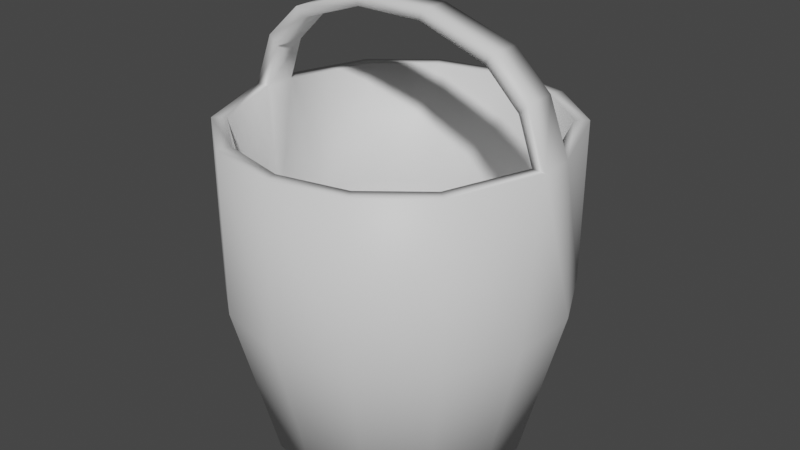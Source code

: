 # Source: Bucket.blend  (saved by Blender 2.90.8; exported with 4.5.12 LTS)
import bpy
from mathutils import Matrix  # noqa: F401  (used for matrix-valued properties, if any)

bpy.ops.wm.read_factory_settings(use_empty=True)
scene = bpy.context.scene
scene.name = 'Scene'

# ---- collections
col_collection = bpy.data.collections.new('Collection'); scene.collection.children.link(col_collection)

# ---- materials (node trees are filled in below, after node groups)
mat_material = bpy.data.materials.new('Material')
mat_material.use_transparent_shadow = False
mat_material_003 = bpy.data.materials.new('Material.003')
mat_material_003.use_transparent_shadow = False

# ---- material node trees
mat_material.use_nodes = True; mat_material.node_tree.nodes.clear()
_N = mat_material.node_tree.nodes; _L = mat_material.node_tree.links
n0 = _N.new('ShaderNodeBsdfPrincipled'); n0.name = 'Principled BSDF'; n0.location = (10, 300)
n0.distribution = 'GGX'
n0.subsurface_method = 'BURLEY'
n0.inputs[3].default_value = 1.45
n0.inputs[27].default_value = (0.0, 0.0, 0.0, 1.0)
n0.inputs[28].default_value = 1.0
n1 = _N.new('ShaderNodeOutputMaterial'); n1.name = 'Material Output'; n1.location = (300, 300)
_L.new(n0.outputs[0], n1.inputs[0])
n1.is_active_output = True
mat_material_003.use_nodes = True; mat_material_003.node_tree.nodes.clear()
_N = mat_material_003.node_tree.nodes; _L = mat_material_003.node_tree.links
n0 = _N.new('ShaderNodeBsdfPrincipled'); n0.name = 'Principled BSDF'; n0.location = (10, 300)
n0.distribution = 'GGX'
n0.subsurface_method = 'BURLEY'
n0.inputs[3].default_value = 1.45
n0.inputs[27].default_value = (0.0, 0.0, 0.0, 1.0)
n0.inputs[28].default_value = 1.0
n1 = _N.new('ShaderNodeOutputMaterial'); n1.name = 'Material Output'; n1.location = (300, 300)
_L.new(n0.outputs[0], n1.inputs[0])
n1.is_active_output = True

# ---- world
world_world = bpy.data.worlds.new('World'); scene.world = world_world
world_world.use_nodes = True; world_world.node_tree.nodes.clear()
_N = world_world.node_tree.nodes; _L = world_world.node_tree.links
n0 = _N.new('ShaderNodeOutputWorld'); n0.name = 'World Output'; n0.location = (300, 300)
n1 = _N.new('ShaderNodeBackground'); n1.name = 'Background'; n1.location = (10, 300)
n1.inputs[0].default_value = (0.05088, 0.05088, 0.05088, 1.0)
_L.new(n1.outputs[0], n0.inputs[0])
n0.is_active_output = True
world_world.color = (0.05088, 0.05088, 0.05088)
world_world.use_sun_shadow = False
world_world.sun_shadow_jitter_overblur = 0.0

# ---- meshes
me_cylinder = bpy.data.meshes.new('Cylinder')
me_cylinder.from_pydata([(5.046e-08, 0.4487, -0.1232), (4.48e-08, 0.5926, 0.7743), (0.1947, 0.4043, -0.1232), (0.2571, 0.5339, 0.7743), (0.3508, 0.2798, -0.1232), (0.4633, 0.3695, 0.7743), (0.4375, 0.09985, -0.1232), (0.5777, 0.05854, 0.7743), (0.4375, -0.09985, -0.1232), (0.5777, -0.05854, 0.7743), (0.3508, -0.2798, -0.1232), (0.4633, -0.3695, 0.7743), (0.1947, -0.4043, -0.1232), (0.2571, -0.5339, 0.7743), (1.182e-07, -0.4487, -0.1232), (1.343e-07, -0.5926, 0.7743), (-0.1947, -0.4043, -0.1232), (-0.2571, -0.5339, 0.7743), (-0.3508, -0.2798, -0.1232), (-0.4633, -0.3695, 0.7743), (-0.4375, -0.09985, -0.1232), (-0.5777, -0.05854, 0.7743), (-0.4375, 0.09985, -0.1232), (-0.5777, 0.05854, 0.7743), (-0.3508, 0.2798, -0.1232), (-0.4633, 0.3695, 0.7743), (-0.1947, 0.4043, -0.1232), (-0.2571, 0.5339, 0.7743), (4.48e-08, 0.5926, 0.3255), (0.2571, 0.5339, 0.3255), (0.4633, 0.3695, 0.3255), (0.5777, 0.1319, 0.3255), (0.5777, -0.1319, 0.3255), (0.4633, -0.3695, 0.3255), (0.2571, -0.5339, 0.3255), (1.343e-07, -0.5926, 0.3255), (-0.2571, -0.5339, 0.3255), (-0.4633, -0.3695, 0.3255), (-0.5777, -0.1319, 0.3255), (-0.5777, 0.1319, 0.3255), (-0.4633, 0.3695, 0.3255), (-0.2571, 0.5339, 0.3255), (0.2356, 0.4892, 0.7743), (4.747e-08, 0.5429, 0.7743), (0.4245, 0.3385, 0.7743), (0.5293, 0.05364, 0.7743), (0.5293, -0.05364, 0.7743), (0.4245, -0.3385, 0.7743), (0.2356, -0.4892, 0.7743), (1.294e-07, -0.5429, 0.7743), (-0.2356, -0.4892, 0.7743), (-0.4245, -0.3385, 0.7743), (-0.5293, -0.05364, 0.7743), (-0.5293, 0.05364, 0.7743), (-0.4245, 0.3385, 0.7743), (-0.2356, 0.4892, 0.7743), (0.2011, 0.4177, 0.4424), (5.738e-08, 0.4636, 0.4424), (0.3624, 0.289, 0.4424), (0.4519, 0.1032, 0.4424), (0.4519, -0.1032, 0.4424), (0.3624, -0.289, 0.4424), (0.2011, -0.4177, 0.4424), (1.274e-07, -0.4636, 0.4424), (-0.2011, -0.4177, 0.4424), (-0.3624, -0.289, 0.4424), (-0.4519, -0.1032, 0.4424), (-0.4519, 0.1032, 0.4424), (-0.3624, 0.289, 0.4424), (-0.2011, 0.4177, 0.4424), (0.1877, 0.3898, -0.02685), (9.747e-08, 0.4326, -0.02685), (0.3382, 0.2697, -0.02685), (0.4218, 0.09627, -0.02685), (0.4218, -0.09627, -0.02685), (0.3382, -0.2697, -0.02685), (0.1877, -0.3898, -0.02685), (1.628e-07, -0.4326, -0.02685), (-0.1877, -0.3898, -0.02685), (-0.3382, -0.2697, -0.02685), (-0.4218, -0.09627, -0.02685), (-0.4218, 0.09627, -0.02685), (-0.3382, 0.2697, -0.02685), (-0.1877, 0.3898, -0.02685), (0.5064, -0.05854, 0.9209), (0.5064, 0.05854, 0.9209), (-0.5064, 0.05854, 0.9209), (-0.5064, -0.05854, 0.9209), (0.476, -0.05364, 0.8937), (0.476, 0.05364, 0.8937), (-0.476, 0.05364, 0.8937), (-0.476, -0.05364, 0.8937), (0.3781, -0.05854, 1.015), (0.3781, 0.05854, 1.015), (-0.3781, 0.05854, 1.015), (-0.3781, -0.05854, 1.015), (0.3554, -0.05364, 0.9878), (0.3554, 0.05364, 0.9878), (-0.3554, 0.05364, 0.9878), (-0.3554, -0.05364, 0.9878), (0.126, -0.05854, 1.079), (-0.126, -0.05854, 1.079), (-0.1185, -0.05364, 1.052), (0.1185, -0.05364, 1.052), (-0.1185, 0.05364, 1.052), (0.1185, 0.05364, 1.052), (-0.126, 0.05854, 1.079), (0.126, 0.05854, 1.079)], [], [(28, 1, 3, 29), (29, 3, 5, 30), (30, 5, 7, 31), (31, 7, 9, 32), (32, 9, 11, 33), (33, 11, 13, 34), (34, 13, 15, 35), (35, 15, 17, 36), (36, 17, 19, 37), (37, 19, 21, 38), (38, 21, 23, 39), (39, 23, 25, 40), (3, 1, 43, 42), (40, 25, 27, 41), (41, 27, 1, 28), (0, 2, 4, 6, 8, 10, 12, 14, 16, 18, 20, 22, 24, 26), (26, 41, 28, 0), (24, 40, 41, 26), (22, 39, 40, 24), (20, 38, 39, 22), (18, 37, 38, 20), (16, 36, 37, 18), (14, 35, 36, 16), (12, 34, 35, 14), (10, 33, 34, 12), (8, 32, 33, 10), (6, 31, 32, 8), (4, 30, 31, 6), (2, 29, 30, 4), (0, 28, 29, 2), (48, 47, 61, 62), (27, 25, 54, 55), (13, 11, 47, 48), (21, 52, 91, 87), (7, 45, 89, 85), (19, 17, 50, 51), (1, 27, 55, 43), (5, 3, 42, 44), (15, 13, 48, 49), (25, 23, 53, 54), (11, 9, 46, 47), (21, 19, 51, 52), (7, 5, 44, 45), (17, 15, 49, 50), (64, 63, 77, 78), (43, 55, 69, 57), (49, 48, 62, 63), (50, 49, 63, 64), (42, 43, 57, 56), (51, 50, 64, 65), (44, 42, 56, 58), (52, 51, 65, 66), (45, 44, 58, 59), (53, 52, 66, 67), (46, 45, 59, 60), (54, 53, 67, 68), (47, 46, 60, 61), (55, 54, 68, 69), (70, 71, 83, 82, 81, 80, 79, 78, 77, 76, 75, 74, 73, 72), (56, 57, 71, 70), (65, 64, 78, 79), (58, 56, 70, 72), (66, 65, 79, 80), (59, 58, 72, 73), (67, 66, 80, 81), (60, 59, 73, 74), (68, 67, 81, 82), (61, 60, 74, 75), (69, 68, 82, 83), (62, 61, 75, 76), (57, 69, 83, 71), (63, 62, 76, 77), (87, 91, 99, 95), (85, 89, 97, 93), (9, 7, 85, 84), (45, 46, 88, 89), (46, 9, 84, 88), (53, 23, 86, 90), (52, 53, 90, 91), (23, 21, 87, 86), (103, 105, 97, 96), (100, 103, 96, 92), (89, 88, 96, 97), (84, 85, 93, 92), (88, 84, 92, 96), (90, 86, 94, 98), (91, 90, 98, 99), (86, 87, 95, 94), (105, 107, 93, 97), (107, 100, 92, 93), (94, 95, 101, 106), (106, 101, 100, 107), (98, 94, 106, 104), (104, 106, 107, 105), (95, 99, 102, 101), (101, 102, 103, 100), (99, 98, 104, 102), (102, 104, 105, 103)])
me_cylinder.polygons.foreach_set('use_smooth', [True] * 98)
me_cylinder.polygons.foreach_set('material_index', [0, 0, 0, 0, 0, 0, 0, 0, 0, 0, 0, 0, 0, 0, 0, 0, 0, 0, 0, 0, 0, 0, 0, 0, 0, 0, 0, 0, 0, 0, 0, 0, 0, 1, 1, 0, 0, 0, 0, 0, 0, 0, 0, 0, 0, 0, 0, 0, 0, 0, 0, 0, 0, 0, 0, 0, 0, 0, 0, 0, 0, 0, 0, 0, 0, 0, 0, 0, 0, 0, 0, 0, 1, 1, 1, 1, 1, 1, 1, 1, 1, 1, 1, 1, 1, 1, 1, 1, 1, 1, 1, 1, 1, 1, 1, 1, 1, 1])
_uv = me_cylinder.uv_layers.new(name='UVMap')
_uv.uv.foreach_set('vector', [0.5, 0.2906, 0.5, 0.6639, 0.7139, 0.6639, 0.7139, 0.2906, 0.7139, 0.2906, 0.7139, 0.6639, 0.8854, 0.6639, 0.8854, 0.2906, 0.8073, 0.2906, 0.8073, 0.6639, 0.5487, 0.6639, 0.6097, 0.2906, 0.6097, 0.2906, 0.5487, 0.6639, 0.4513, 0.6639, 0.3903, 0.2906, 0.3903, 0.2906, 0.4513, 0.6639, 0.1927, 0.6639, 0.1927, 0.2906, 0.8854, 0.2906, 0.8854, 0.6639, 0.7139, 0.6639, 0.7139, 0.2906, 0.7139, 0.2906, 0.7139, 0.6639, 0.5, 0.6639, 0.5, 0.2906, 0.5, 0.2906, 0.5, 0.6639, 0.2861, 0.6639, 0.2861, 0.2906, 0.2861, 0.2906, 0.2861, 0.6639, 0.1146, 0.6639, 0.1146, 0.2906, 0.1927, 0.2906, 0.1927, 0.6639, 0.4513, 0.6639, 0.3903, 0.2906, 0.3903, 0.2906, 0.4513, 0.6639, 0.5487, 0.6639, 0.6097, 0.2906, 0.6097, 0.2906, 0.5487, 0.6639, 0.8073, 0.6639, 0.8073, 0.2906, 0.7139, 0.9441, 0.5, 0.9929, 0.5, 0.9516, 0.6959, 0.9069, 0.1146, 0.2906, 0.1146, 0.6639, 0.2861, 0.6639, 0.2861, 0.2906, 0.2861, 0.2906, 0.2861, 0.6639, 0.5, 0.6639, 0.5, 0.2906, 0.5, 0.8732, 0.6619, 0.8363, 0.7918, 0.7327, 0.8639, 0.5831, 0.8639, 0.4169, 0.7918, 0.2673, 0.6619, 0.1637, 0.5, 0.1268, 0.3381, 0.1637, 0.2082, 0.2673, 0.1361, 0.4169, 0.1361, 0.5831, 0.2082, 0.7327, 0.3381, 0.8363, 0.3381, -0.08261, 0.2861, 0.2906, 0.5, 0.2906, 0.5, -0.08261, 0.2082, -0.08261, 0.1146, 0.2906, 0.2861, 0.2906, 0.3381, -0.08261, 0.5831, -0.08261, 0.6097, 0.2906, 0.8073, 0.2906, 0.7327, -0.08261, 0.4169, -0.08261, 0.3903, 0.2906, 0.6097, 0.2906, 0.5831, -0.08261, 0.2673, -0.08261, 0.1927, 0.2906, 0.3903, 0.2906, 0.4169, -0.08261, 0.3381, -0.08261, 0.2861, 0.2906, 0.1146, 0.2906, 0.2082, -0.08261, 0.5, -0.08261, 0.5, 0.2906, 0.2861, 0.2906, 0.3381, -0.08261, 0.6619, -0.08261, 0.7139, 0.2906, 0.5, 0.2906, 0.5, -0.08261, 0.7918, -0.08261, 0.8854, 0.2906, 0.7139, 0.2906, 0.6619, -0.08261, 0.4169, -0.08261, 0.3903, 0.2906, 0.1927, 0.2906, 0.2673, -0.08261, 0.5831, -0.08261, 0.6097, 0.2906, 0.3903, 0.2906, 0.4169, -0.08261, 0.7327, -0.08261, 0.8073, 0.2906, 0.6097, 0.2906, 0.5831, -0.08261, 0.6619, -0.08261, 0.7139, 0.2906, 0.8854, 0.2906, 0.7918, -0.08261, 0.5, -0.08261, 0.5, 0.2906, 0.7139, 0.2906, 0.6619, -0.08261, 0.6959, 0.6639, 0.8531, 0.6639, 0.8014, 0.3878, 0.6673, 0.3878, 0.2861, 0.9441, 0.1146, 0.8073, 0.1469, 0.7816, 0.3041, 0.9069, 0.7139, 0.05592, 0.8854, 0.1927, 0.8531, 0.2184, 0.6959, 0.09315, 0.01947, 0.6639, 0.05975, 0.6639, 0.104, 0.7632, 0.07877, 0.7858, 0.9805, 0.6639, 0.9403, 0.6639, 0.896, 0.7632, 0.9212, 0.7858, 0.1146, 0.1927, 0.2861, 0.05592, 0.3041, 0.09315, 0.1469, 0.2184, 0.5, 0.9929, 0.2861, 0.9441, 0.3041, 0.9069, 0.5, 0.9516, 0.8854, 0.8073, 0.7139, 0.9441, 0.6959, 0.9069, 0.8531, 0.7816, 0.5, 0.007111, 0.7139, 0.05592, 0.6959, 0.09315, 0.5, 0.04843, 0.1146, 0.8073, 0.01947, 0.5487, 0.05975, 0.5446, 0.1469, 0.7816, 0.8854, 0.1927, 0.9805, 0.4513, 0.9403, 0.4554, 0.8531, 0.2184, 0.01947, 0.4513, 0.1146, 0.1927, 0.1469, 0.2184, 0.05975, 0.4554, 0.9805, 0.5487, 0.8854, 0.8073, 0.8531, 0.7816, 0.9403, 0.5446, 0.2861, 0.05592, 0.5, 0.007111, 0.5, 0.04843, 0.3041, 0.09315, 0.3327, 0.3878, 0.5, 0.3878, 0.5, -0.002467, 0.3439, -0.002467, 0.5, 0.6639, 0.3041, 0.6639, 0.3327, 0.3878, 0.5, 0.3878, 0.5, 0.6639, 0.6959, 0.6639, 0.6673, 0.3878, 0.5, 0.3878, 0.3041, 0.6639, 0.5, 0.6639, 0.5, 0.3878, 0.3327, 0.3878, 0.6959, 0.6639, 0.5, 0.6639, 0.5, 0.3878, 0.6673, 0.3878, 0.1469, 0.6639, 0.3041, 0.6639, 0.3327, 0.3878, 0.1986, 0.3878, 0.8531, 0.6639, 0.6959, 0.6639, 0.6673, 0.3878, 0.8014, 0.3878, 0.4554, 0.6639, 0.2184, 0.6639, 0.2596, 0.3878, 0.4142, 0.3878, 0.5446, 0.6639, 0.7816, 0.6639, 0.7404, 0.3878, 0.5858, 0.3878, 0.5446, 0.6639, 0.4554, 0.6639, 0.4142, 0.3878, 0.5858, 0.3878, 0.4554, 0.6639, 0.5446, 0.6639, 0.5858, 0.3878, 0.4142, 0.3878, 0.7816, 0.6639, 0.5446, 0.6639, 0.5858, 0.3878, 0.7404, 0.3878, 0.2184, 0.6639, 0.4554, 0.6639, 0.4142, 0.3878, 0.2596, 0.3878, 0.3041, 0.6639, 0.1469, 0.6639, 0.1986, 0.3878, 0.3327, 0.3878, 0.6561, 0.8242, 0.5, 0.8598, 0.3439, 0.8242, 0.2187, 0.7244, 0.1492, 0.5801, 0.1492, 0.4199, 0.2187, 0.2756, 0.3439, 0.1758, 0.5, 0.1402, 0.6561, 0.1758, 0.7813, 0.2756, 0.8508, 0.4199, 0.8508, 0.5801, 0.7813, 0.7244, 0.6673, 0.3878, 0.5, 0.3878, 0.5, -0.002467, 0.6561, -0.002467, 0.1986, 0.3878, 0.3327, 0.3878, 0.3439, -0.002467, 0.2187, -0.002467, 0.8014, 0.3878, 0.6673, 0.3878, 0.6561, -0.002467, 0.7813, -0.002467, 0.4142, 0.3878, 0.2596, 0.3878, 0.2756, -0.002467, 0.4199, -0.002467, 0.5858, 0.3878, 0.7404, 0.3878, 0.7244, -0.002467, 0.5801, -0.002467, 0.5858, 0.3878, 0.4142, 0.3878, 0.4199, -0.002467, 0.5801, -0.002467, 0.4142, 0.3878, 0.5858, 0.3878, 0.5801, -0.002467, 0.4199, -0.002467, 0.7404, 0.3878, 0.5858, 0.3878, 0.5801, -0.002467, 0.7244, -0.002467, 0.2596, 0.3878, 0.4142, 0.3878, 0.4199, -0.002467, 0.2756, -0.002467, 0.3327, 0.3878, 0.1986, 0.3878, 0.2187, -0.002467, 0.3439, -0.002467, 0.6673, 0.3878, 0.8014, 0.3878, 0.7813, -0.002467, 0.6561, -0.002467, 0.5, 0.3878, 0.3327, 0.3878, 0.3439, -0.002467, 0.5, -0.002467, 0.5, 0.3878, 0.6673, 0.3878, 0.6561, -0.002467, 0.5, -0.002467, 0.07877, 0.7858, 0.104, 0.7632, 0.2044, 0.8415, 0.1855, 0.8641, 0.9212, 0.7858, 0.896, 0.7632, 0.7956, 0.8415, 0.8145, 0.8641, 0.4513, 0.6639, 0.5487, 0.6639, 0.5487, 0.7858, 0.4513, 0.7858, 0.5446, 0.6639, 0.4554, 0.6639, 0.4554, 0.7632, 0.5446, 0.7632, 0.9403, 0.6639, 0.9805, 0.6639, 0.9212, 0.7858, 0.896, 0.7632, 0.05975, 0.6639, 0.01947, 0.6639, 0.07877, 0.7858, 0.104, 0.7632, 0.4554, 0.6639, 0.5446, 0.6639, 0.5446, 0.7632, 0.4554, 0.7632, 0.5487, 0.6639, 0.4513, 0.6639, 0.4513, 0.7858, 0.5487, 0.7858, 0.5985, 0.4554, 0.5985, 0.5446, 0.7956, 0.5446, 0.7956, 0.4554, 0.6048, 0.9174, 0.5985, 0.8948, 0.7956, 0.8415, 0.8145, 0.8641, 0.896, 0.5446, 0.896, 0.4554, 0.7956, 0.4554, 0.7956, 0.5446, 0.9212, 0.4513, 0.9212, 0.5487, 0.8145, 0.5487, 0.8145, 0.4513, 0.896, 0.7632, 0.9212, 0.7858, 0.8145, 0.8641, 0.7956, 0.8415, 0.104, 0.7632, 0.07877, 0.7858, 0.1855, 0.8641, 0.2044, 0.8415, 0.104, 0.4554, 0.104, 0.5446, 0.2044, 0.5446, 0.2044, 0.4554, 0.07877, 0.5487, 0.07877, 0.4513, 0.1855, 0.4513, 0.1855, 0.5487, 0.5985, 0.8948, 0.6048, 0.9174, 0.8145, 0.8641, 0.7956, 0.8415, 0.6048, 0.5487, 0.6048, 0.4513, 0.8145, 0.4513, 0.8145, 0.5487, 0.1855, 0.5487, 0.1855, 0.4513, 0.3952, 0.4513, 0.3952, 0.5487, 0.3952, 0.5487, 0.3952, 0.4513, 0.6048, 0.4513, 0.6048, 0.5487, 0.2044, 0.8415, 0.1855, 0.8641, 0.3952, 0.9174, 0.4015, 0.8948, 0.4015, 0.8948, 0.3952, 0.9174, 0.6048, 0.9174, 0.5985, 0.8948, 0.1855, 0.8641, 0.2044, 0.8415, 0.4015, 0.8948, 0.3952, 0.9174, 0.3952, 0.9174, 0.4015, 0.8948, 0.5985, 0.8948, 0.6048, 0.9174, 0.2044, 0.4554, 0.2044, 0.5446, 0.4015, 0.5446, 0.4015, 0.4554, 0.4015, 0.4554, 0.4015, 0.5446, 0.5985, 0.5446, 0.5985, 0.4554])
me_cylinder.materials.append(mat_material)
me_cylinder.materials.append(mat_material_003)
me_cylinder.use_remesh_fix_poles = True
me_cylinder.use_remesh_preserve_attributes = False
me_cylinder.use_mirror_vertex_groups = False
me_cylinder.update()

# ---- objects
ob_cylinder = bpy.data.objects.new('Cylinder', me_cylinder)

# ---- transforms, parenting, visibility, modifiers, constraints
ob_cylinder.location = (0.0, 0.0, 0.0)
ob_cylinder.scale = (0.7942, 0.7942, 1.0)
ob_cylinder.lineart.crease_threshold = 0.0

# ---- collection membership
col_collection.objects.link(ob_cylinder)

# ---- scene / render settings (as saved in the file)
scene.frame_start = 1; scene.frame_end = 250; scene.frame_set(1)
scene.render.engine = 'BLENDER_EEVEE_NEXT'
scene.cycles.use_denoising = False
scene.cycles.samples = 128
scene.cycles.sampling_pattern = 'TABULATED_SOBOL'
scene.cycles.use_adaptive_sampling = False
scene.cycles.use_light_tree = False
scene.view_settings.view_transform = 'Filmic'
bpy.context.view_layer.update()

# ---- added for rendering (the .blend has no active camera and no usable light): camera, sun
cam_auto = bpy.data.cameras.new('AutoCamera')
cam_auto.lens = 50.0
cam_auto.sensor_width = 36.0
cam_auto.clip_end = 1000.0
ob_auto_camera = bpy.data.objects.new('AutoCamera', cam_auto)
scene.collection.objects.link(ob_auto_camera)
ob_auto_camera.location = (1.64827, -1.97792, 1.79654)
ob_auto_camera.rotation_euler = (1.09748, -7.21219e-08, 0.694738)
scene.camera = ob_auto_camera
light_auto_sun = bpy.data.lights.new('AutoSun', 'SUN')
light_auto_sun.energy = 3.0
light_auto_sun.angle = 0.0523599
ob_auto_sun = bpy.data.objects.new('AutoSun', light_auto_sun)
scene.collection.objects.link(ob_auto_sun)
ob_auto_sun.rotation_euler = (0.872665, 0.174533, 0.523599)
bpy.context.view_layer.update()
